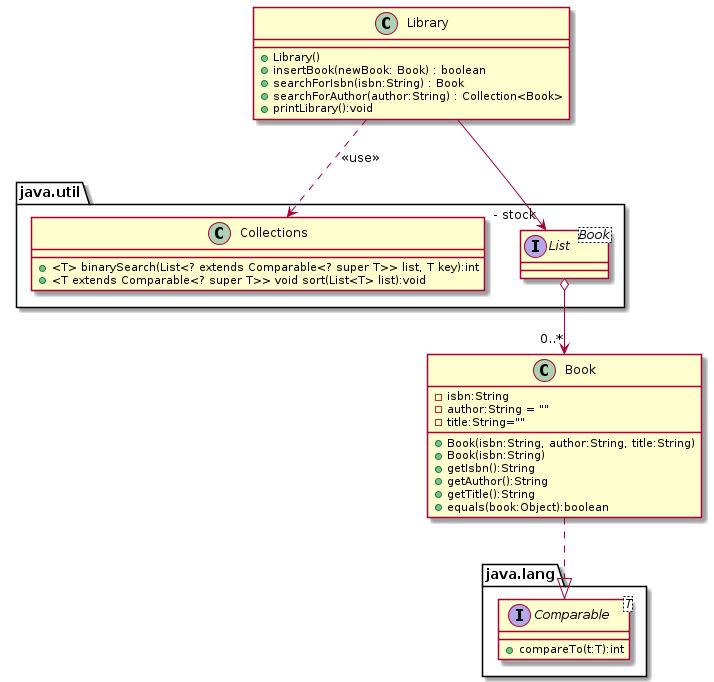

The diagram above was rendered by PlantUML. Its source (embedded in the PNG):
@startuml


class Library {
    + Library()
    + insertBook(newBook: Book) : boolean
    + searchForIsbn(isbn:String) : Book
    + searchForAuthor(author:String) : Collection<Book>
    + printLibrary():void
}

interface java.lang.Comparable<T>{
    + compareTo(t:T):int
}

class Book {
    - isbn:String
    - author:String = ""
    - title:String=""
    
    + Book(isbn:String, author:String, title:String)
    + Book(isbn:String)
    + getIsbn():String
    + getAuthor():String
    + getTitle():String
    + equals(book:Object):boolean
}

class java.util.Collections {
    + <T> binarySearch(List<? extends Comparable<? super T>> list, T key):int
    + <T extends Comparable<? super T>> void sort(List<T> list):void
}



interface java.util.List<Book>

Library --> "- stock"  java.util.List 

Book ..|> java.lang.Comparable

java.util.List o--> "0..*" Book

Library ..> java.util.Collections : "<<use>>"


@enduml